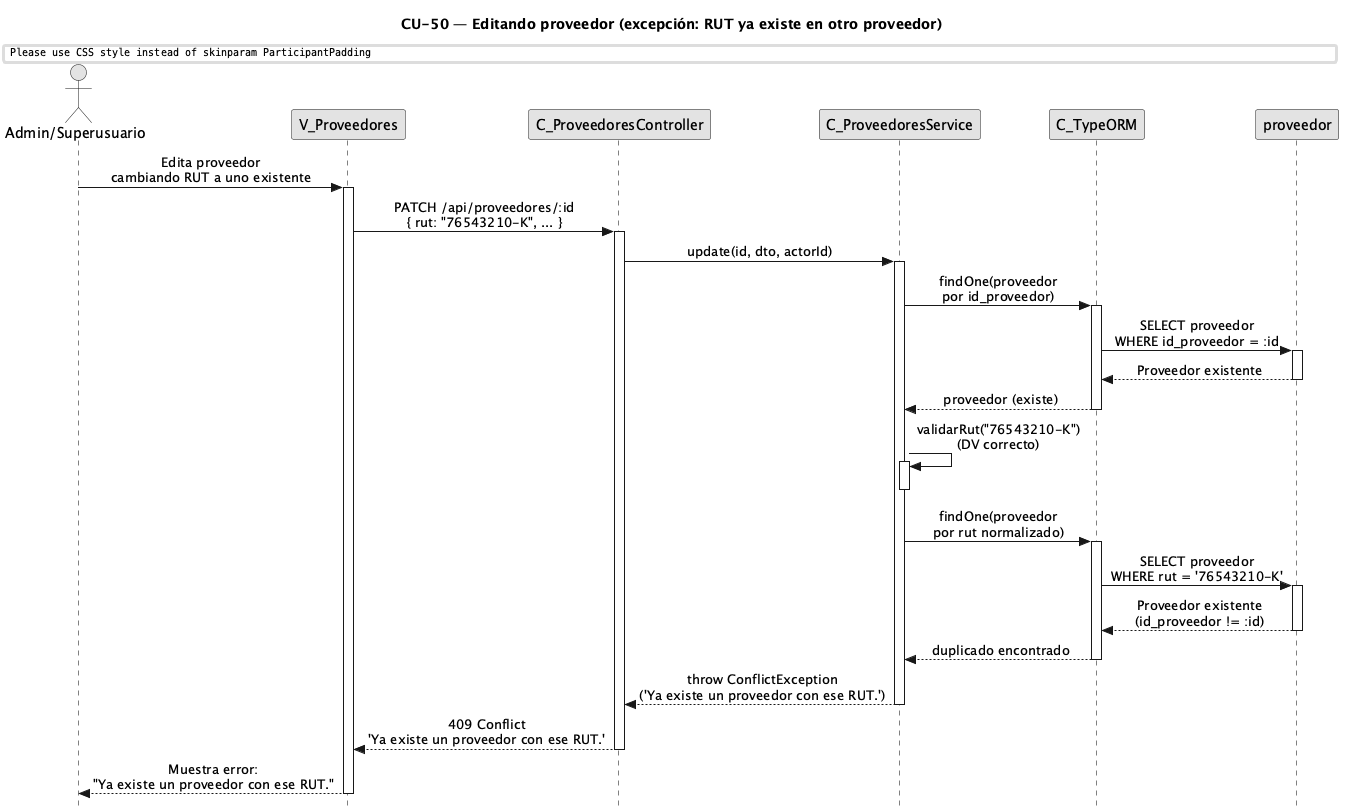

The diagram above was rendered by PlantUML. Its source (embedded in the PNG):
@startuml CU50-exc-rut-duplicado
title CU-50 — Editando proveedor (excepción: RUT ya existe en otro proveedor)

skinparam style strictuml
skinparam monochrome true
skinparam shadowing false
skinparam sequenceMessageAlign center
skinparam ParticipantPadding 25
skinparam ActorPadding 20
skinparam sequence {
  MessageAlign center
  LifeLineBorderColor black
}
hide footbox

actor "Admin/Superusuario" as user
participant "V_Proveedores" as view
participant "C_ProveedoresController" as ctrl
participant "C_ProveedoresService" as svc
participant "C_TypeORM" as orm
participant "proveedor" as pent

user -> view : Edita proveedor\ncambiando RUT a uno existente
activate view

view -> ctrl : PATCH /api/proveedores/:id\n{ rut: "76543210-K", ... }
activate ctrl

ctrl -> svc : update(id, dto, actorId)
activate svc

svc -> orm : findOne(proveedor\npor id_proveedor)
activate orm
orm -> pent : SELECT proveedor\nWHERE id_proveedor = :id
activate pent
pent --> orm : Proveedor existente
deactivate pent
orm --> svc : proveedor (existe)
deactivate orm

svc -> svc : validarRut("76543210-K")\n(DV correcto)
activate svc
deactivate svc

svc -> orm : findOne(proveedor\npor rut normalizado)
activate orm
orm -> pent : SELECT proveedor\nWHERE rut = '76543210-K'
activate pent
pent --> orm : Proveedor existente\n(id_proveedor != :id)
deactivate pent
orm --> svc : duplicado encontrado
deactivate orm

svc --> ctrl : throw ConflictException\n('Ya existe un proveedor con ese RUT.')
deactivate svc

ctrl --> view : 409 Conflict\n'Ya existe un proveedor con ese RUT.'
deactivate ctrl

view --> user : Muestra error:\n"Ya existe un proveedor con ese RUT."
deactivate view

@enduml